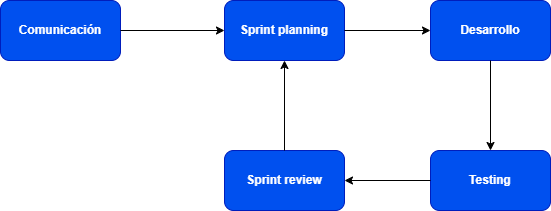

The diagram above was exported from draw.io. Its source (the exported page's mxGraphModel, read from the mxfile embedded in the PNG):
<mxGraphModel dx="988" dy="527" grid="1" gridSize="10" guides="1" tooltips="1" connect="1" arrows="1" fold="1" page="1" pageScale="1" pageWidth="827" pageHeight="1169" math="0" shadow="0">
  <root>
    <mxCell id="0" />
    <mxCell id="1" parent="0" />
    <mxCell id="O9BB0E2mSCIlBvEqA497-1" value="Comunicación" style="rounded=1;whiteSpace=wrap;html=1;fillColor=#0050ef;fontColor=#ffffff;strokeColor=#001DBC;fontStyle=1" vertex="1" parent="1">
      <mxGeometry x="70" y="100" width="120" height="60" as="geometry" />
    </mxCell>
    <mxCell id="O9BB0E2mSCIlBvEqA497-2" value="Sprint planning" style="rounded=1;whiteSpace=wrap;html=1;fillColor=#0050ef;fontColor=#ffffff;strokeColor=#001DBC;fontStyle=1" vertex="1" parent="1">
      <mxGeometry x="294" y="100" width="120" height="60" as="geometry" />
    </mxCell>
    <mxCell id="O9BB0E2mSCIlBvEqA497-3" value="Desarrollo" style="rounded=1;whiteSpace=wrap;html=1;fillColor=#0050ef;fontColor=#ffffff;strokeColor=#001DBC;fontStyle=1" vertex="1" parent="1">
      <mxGeometry x="500" y="100" width="120" height="60" as="geometry" />
    </mxCell>
    <mxCell id="O9BB0E2mSCIlBvEqA497-4" value="Testing" style="rounded=1;whiteSpace=wrap;html=1;fillColor=#0050ef;fontColor=#ffffff;strokeColor=#001DBC;fontStyle=1" vertex="1" parent="1">
      <mxGeometry x="500" y="250" width="120" height="60" as="geometry" />
    </mxCell>
    <mxCell id="O9BB0E2mSCIlBvEqA497-5" value="Sprint review" style="rounded=1;whiteSpace=wrap;html=1;fillColor=#0050ef;fontColor=#ffffff;strokeColor=#001DBC;fontStyle=1" vertex="1" parent="1">
      <mxGeometry x="294" y="250" width="120" height="60" as="geometry" />
    </mxCell>
    <mxCell id="O9BB0E2mSCIlBvEqA497-6" value="" style="endArrow=classic;html=1;rounded=0;exitX=1;exitY=0.5;exitDx=0;exitDy=0;entryX=0;entryY=0.5;entryDx=0;entryDy=0;" edge="1" parent="1" source="O9BB0E2mSCIlBvEqA497-1" target="O9BB0E2mSCIlBvEqA497-2">
      <mxGeometry width="50" height="50" relative="1" as="geometry">
        <mxPoint x="210" y="140" as="sourcePoint" />
        <mxPoint x="260" y="90" as="targetPoint" />
      </mxGeometry>
    </mxCell>
    <mxCell id="O9BB0E2mSCIlBvEqA497-7" value="" style="endArrow=classic;html=1;rounded=0;exitX=1;exitY=0.5;exitDx=0;exitDy=0;entryX=0;entryY=0.5;entryDx=0;entryDy=0;" edge="1" parent="1" source="O9BB0E2mSCIlBvEqA497-2" target="O9BB0E2mSCIlBvEqA497-3">
      <mxGeometry width="50" height="50" relative="1" as="geometry">
        <mxPoint x="430" y="150" as="sourcePoint" />
        <mxPoint x="480" y="100" as="targetPoint" />
      </mxGeometry>
    </mxCell>
    <mxCell id="O9BB0E2mSCIlBvEqA497-8" value="" style="endArrow=classic;html=1;rounded=0;entryX=0.5;entryY=0;entryDx=0;entryDy=0;exitX=0.5;exitY=1;exitDx=0;exitDy=0;" edge="1" parent="1" source="O9BB0E2mSCIlBvEqA497-3" target="O9BB0E2mSCIlBvEqA497-4">
      <mxGeometry width="50" height="50" relative="1" as="geometry">
        <mxPoint x="530" y="220" as="sourcePoint" />
        <mxPoint x="580" y="170" as="targetPoint" />
      </mxGeometry>
    </mxCell>
    <mxCell id="O9BB0E2mSCIlBvEqA497-9" value="" style="endArrow=classic;html=1;rounded=0;entryX=1;entryY=0.5;entryDx=0;entryDy=0;exitX=0;exitY=0.5;exitDx=0;exitDy=0;" edge="1" parent="1" source="O9BB0E2mSCIlBvEqA497-4" target="O9BB0E2mSCIlBvEqA497-5">
      <mxGeometry width="50" height="50" relative="1" as="geometry">
        <mxPoint x="430" y="290" as="sourcePoint" />
        <mxPoint x="480" y="240" as="targetPoint" />
      </mxGeometry>
    </mxCell>
    <mxCell id="O9BB0E2mSCIlBvEqA497-10" value="" style="endArrow=classic;html=1;rounded=0;entryX=0.5;entryY=1;entryDx=0;entryDy=0;exitX=0.5;exitY=0;exitDx=0;exitDy=0;" edge="1" parent="1" source="O9BB0E2mSCIlBvEqA497-5" target="O9BB0E2mSCIlBvEqA497-2">
      <mxGeometry width="50" height="50" relative="1" as="geometry">
        <mxPoint x="329" y="240" as="sourcePoint" />
        <mxPoint x="379" y="190" as="targetPoint" />
      </mxGeometry>
    </mxCell>
  </root>
</mxGraphModel>